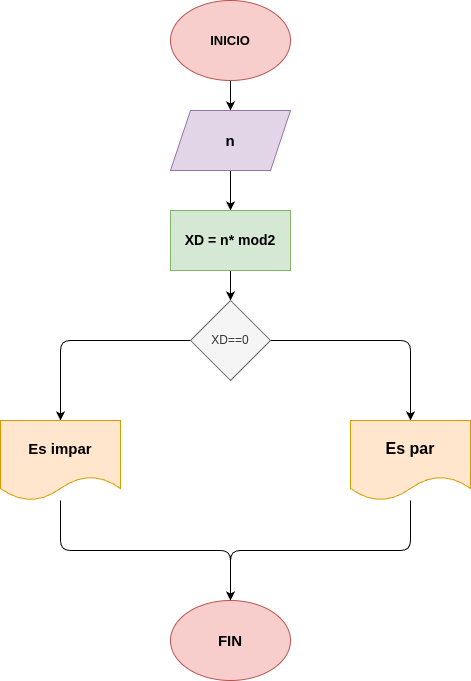

The diagram above was exported from draw.io. Its source (the exported page's mxGraphModel, read from the mxfile embedded in the PNG):
<mxGraphModel dx="532" dy="483" grid="1" gridSize="10" guides="1" tooltips="1" connect="1" arrows="1" fold="1" page="1" pageScale="1" pageWidth="850" pageHeight="1100" math="0" shadow="0">
  <root>
    <mxCell id="0" />
    <mxCell id="1" parent="0" />
    <mxCell id="4" value="" style="edgeStyle=none;html=1;" parent="1" source="2" target="3" edge="1">
      <mxGeometry relative="1" as="geometry" />
    </mxCell>
    <mxCell id="2" value="&lt;b&gt;&lt;font style=&quot;font-size: 13px;&quot;&gt;INICIO&lt;/font&gt;&lt;/b&gt;" style="ellipse;whiteSpace=wrap;html=1;fillColor=#f8cecc;strokeColor=#b85450;" parent="1" vertex="1">
      <mxGeometry x="250" y="50" width="120" height="80" as="geometry" />
    </mxCell>
    <mxCell id="7" value="" style="edgeStyle=none;html=1;" parent="1" source="3" target="5" edge="1">
      <mxGeometry relative="1" as="geometry" />
    </mxCell>
    <mxCell id="3" value="&lt;b&gt;&lt;font style=&quot;font-size: 15px;&quot;&gt;n&lt;/font&gt;&lt;/b&gt;" style="shape=parallelogram;perimeter=parallelogramPerimeter;whiteSpace=wrap;html=1;fixedSize=1;fillColor=#e1d5e7;strokeColor=#9673a6;" parent="1" vertex="1">
      <mxGeometry x="250" y="160" width="120" height="60" as="geometry" />
    </mxCell>
    <mxCell id="9" value="" style="edgeStyle=none;html=1;" parent="1" source="5" target="8" edge="1">
      <mxGeometry relative="1" as="geometry" />
    </mxCell>
    <mxCell id="5" value="&lt;b&gt;&lt;font style=&quot;font-size: 14px;&quot;&gt;XD = n* mod2&lt;/font&gt;&lt;/b&gt;" style="rounded=0;whiteSpace=wrap;html=1;fillColor=#d5e8d4;strokeColor=#82b366;" parent="1" vertex="1">
      <mxGeometry x="250" y="260" width="120" height="60" as="geometry" />
    </mxCell>
    <mxCell id="12" value="" style="edgeStyle=none;html=1;" parent="1" source="8" target="11" edge="1">
      <mxGeometry relative="1" as="geometry">
        <Array as="points">
          <mxPoint x="490" y="390" />
        </Array>
      </mxGeometry>
    </mxCell>
    <mxCell id="13" value="" style="edgeStyle=none;html=1;" parent="1" source="8" target="10" edge="1">
      <mxGeometry relative="1" as="geometry">
        <Array as="points">
          <mxPoint x="140" y="390" />
        </Array>
      </mxGeometry>
    </mxCell>
    <mxCell id="8" value="XD==0" style="rhombus;whiteSpace=wrap;html=1;fillColor=#f5f5f5;fontColor=#333333;strokeColor=#666666;" parent="1" vertex="1">
      <mxGeometry x="270" y="350" width="80" height="80" as="geometry" />
    </mxCell>
    <mxCell id="15" style="edgeStyle=none;html=1;entryX=0.5;entryY=0;entryDx=0;entryDy=0;" edge="1" parent="1" source="10" target="14">
      <mxGeometry relative="1" as="geometry">
        <Array as="points">
          <mxPoint x="140" y="600" />
          <mxPoint x="310" y="600" />
        </Array>
      </mxGeometry>
    </mxCell>
    <mxCell id="10" value="&lt;b&gt;&lt;font style=&quot;font-size: 15px;&quot;&gt;Es impar&lt;/font&gt;&lt;/b&gt;" style="shape=document;whiteSpace=wrap;html=1;boundedLbl=1;fillColor=#ffe6cc;strokeColor=#d79b00;" parent="1" vertex="1">
      <mxGeometry x="80" y="470" width="120" height="80" as="geometry" />
    </mxCell>
    <mxCell id="16" style="edgeStyle=none;html=1;entryX=0.5;entryY=0;entryDx=0;entryDy=0;" edge="1" parent="1" source="11" target="14">
      <mxGeometry relative="1" as="geometry">
        <Array as="points">
          <mxPoint x="490" y="600" />
          <mxPoint x="310" y="600" />
        </Array>
      </mxGeometry>
    </mxCell>
    <mxCell id="11" value="&lt;b&gt;&lt;font style=&quot;font-size: 16px;&quot;&gt;Es par&lt;/font&gt;&lt;/b&gt;" style="shape=document;whiteSpace=wrap;html=1;boundedLbl=1;fillColor=#ffe6cc;strokeColor=#d79b00;" parent="1" vertex="1">
      <mxGeometry x="430" y="470" width="120" height="80" as="geometry" />
    </mxCell>
    <mxCell id="14" value="&lt;b&gt;&lt;font style=&quot;font-size: 15px;&quot;&gt;FIN&lt;/font&gt;&lt;/b&gt;" style="ellipse;whiteSpace=wrap;html=1;fillColor=#f8cecc;strokeColor=#b85450;" parent="1" vertex="1">
      <mxGeometry x="250" y="650" width="120" height="80" as="geometry" />
    </mxCell>
  </root>
</mxGraphModel>